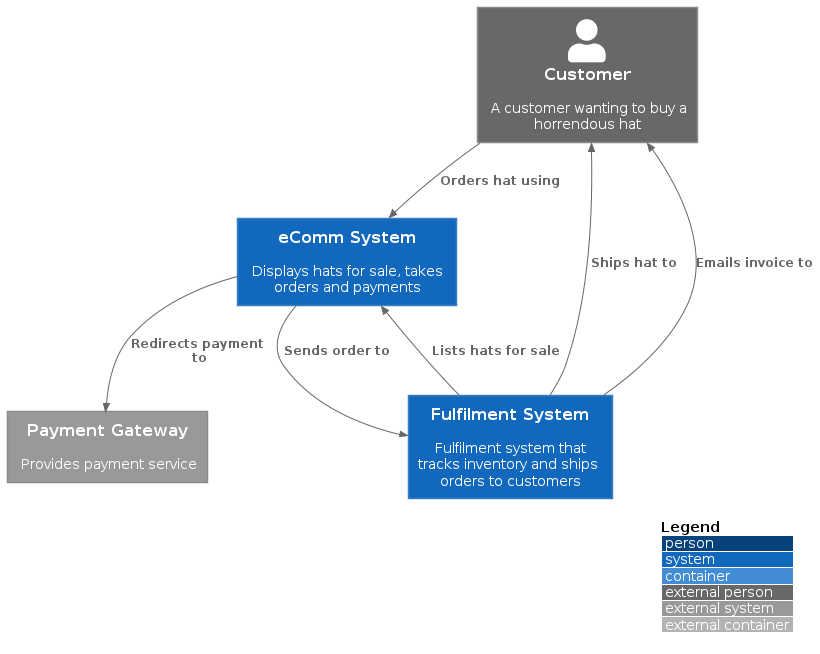

The diagram above was rendered by PlantUML. Its source (embedded in the PNG):
@startuml
!include https://raw.githubusercontent.com/plantuml-stdlib/C4-PlantUML/master/C4_Container.puml

' caption Context Diagram for Horrendous Hats (HH) Website

LAYOUT_WITH_LEGEND()

Person_Ext(customer, "Customer", "A customer wanting to buy a horrendous hat")

System(site, "eComm System", "Displays hats for sale, takes orders and payments")
System(fulfil, "Fulfilment System", "Fulfilment system that tracks inventory and ships orders to customers")

System_Ext(payments, "Payment Gateway", "Provides payment service") 

Rel(customer, site, "Orders hat using")
Rel(site, payments, "Redirects payment to")
Rel(site, fulfil, "Sends order to")
Rel(fulfil, site, "Lists hats for sale")
Rel(fulfil, customer, "Ships hat to")
Rel(fulfil, customer, "Emails invoice to")

@enduml